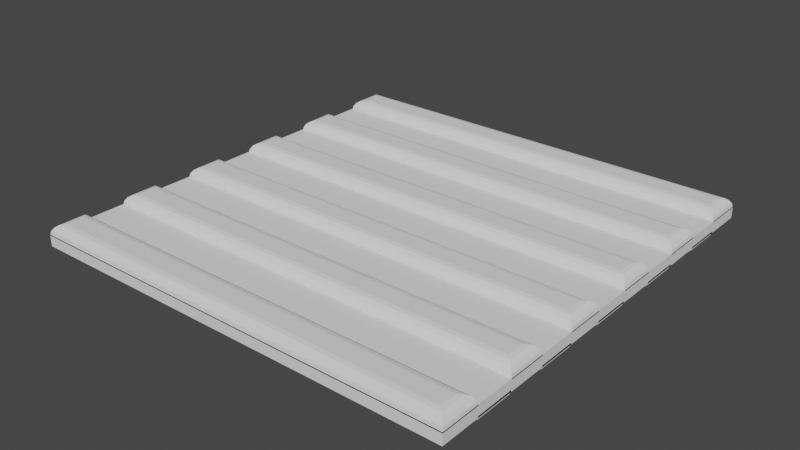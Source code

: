 # Source: Metal_fragment_-_mie_kosmiczny.blend  (saved by Blender 3.2.14; exported with 4.5.12 LTS)
import bpy
from mathutils import Matrix  # noqa: F401  (used for matrix-valued properties, if any)

bpy.ops.wm.read_factory_settings(use_empty=True)
scene = bpy.context.scene
scene.name = 'Scene'

# ---- collections
col_collection = bpy.data.collections.new('Collection'); scene.collection.children.link(col_collection)

# ---- world
world_world = bpy.data.worlds.new('World'); scene.world = world_world
world_world.use_nodes = True; world_world.node_tree.nodes.clear()
_N = world_world.node_tree.nodes; _L = world_world.node_tree.links
n0 = _N.new('ShaderNodeOutputWorld'); n0.name = 'World Output'; n0.location = (300, 300)
n1 = _N.new('ShaderNodeBackground'); n1.name = 'Background'; n1.location = (10, 300)
n1.inputs[0].default_value = (0.05088, 0.05088, 0.05088, 1.0)
_L.new(n1.outputs[0], n0.inputs[0])
n0.is_active_output = True
world_world.color = (0.05088, 0.05088, 0.05088)
world_world.use_sun_shadow = False
world_world.sun_shadow_jitter_overblur = 0.0

# ---- meshes
me_plane = bpy.data.meshes.new('Plane')
me_plane.from_pydata([(-1.0, -1.0, 0.0), (1.0, -1.0, 0.0), (-1.0, 1.0, 0.0), (1.0, 1.0, 0.0), (-1.0, 0.8182, 0.0), (-1.0, 0.6364, 0.0), (-1.0, 0.4545, 0.0), (-1.0, 0.2727, 0.0), (-1.0, 0.09091, 0.0), (-1.0, -0.09091, 0.0), (-1.0, -0.2727, 0.0), (-1.0, -0.4545, 0.0), (-1.0, -0.6364, 0.0), (-1.0, -0.8182, 0.0), (1.0, -0.8182, 0.0), (1.0, -0.6364, 0.0), (1.0, -0.4545, 0.0), (1.0, -0.2727, 0.0), (1.0, -0.09091, 0.0), (1.0, 0.09091, 0.0), (1.0, 0.2727, 0.0), (1.0, 0.4545, 0.0), (1.0, 0.6364, 0.0), (1.0, 0.8182, 0.0), (-1.0, -0.8182, 0.05292), (-1.0, -1.0, 0.05292), (1.0, -1.0, 0.05292), (1.0, 0.8182, 0.05292), (1.0, 1.0, 0.05292), (-1.0, 1.0, 0.05292), (-1.0, 0.8182, 0.05292), (-1.0, 0.6364, 0.05292), (-1.0, 0.4545, 0.05292), (-1.0, 0.2727, 0.05292), (-1.0, 0.09091, 0.05292), (-1.0, -0.09091, 0.05292), (-1.0, -0.2727, 0.05292), (-1.0, -0.4545, 0.05292), (-1.0, -0.6364, 0.05292), (1.0, -0.8182, 0.05292), (1.0, -0.6364, 0.05292), (1.0, -0.4545, 0.05292), (1.0, -0.2727, 0.05292), (1.0, -0.09091, 0.05292), (1.0, 0.09091, 0.05292), (1.0, 0.2727, 0.05292), (1.0, 0.4545, 0.05292), (1.0, 0.6364, 0.05292), (-0.9496, -0.8686, 0.09845), (-1.0, -0.8182, 0.04808), (-0.9689, -0.8493, 0.09461), (-0.9852, -0.8329, 0.08369), (-0.9962, -0.822, 0.06735), (-1.0, -1.0, 0.04808), (-0.9496, -0.9496, 0.09845), (-0.9962, -0.9962, 0.06735), (-0.9852, -0.9852, 0.08369), (-0.9689, -0.9689, 0.09461), (1.0, -1.0, 0.04808), (0.9496, -0.9496, 0.09845), (0.9962, -0.9962, 0.06735), (0.9852, -0.9852, 0.08369), (0.9689, -0.9689, 0.09461), (0.9496, 0.8686, 0.09845), (1.0, 0.8182, 0.04808), (0.9689, 0.8493, 0.09461), (0.9852, 0.8329, 0.08369), (0.9962, 0.822, 0.06735), (1.0, 1.0, 0.04808), (0.9496, 0.9496, 0.09845), (0.9962, 0.9962, 0.06735), (0.9852, 0.9852, 0.08369), (0.9689, 0.9689, 0.09461), (-1.0, 1.0, 0.04808), (-0.9496, 0.9496, 0.09845), (-0.9962, 0.9962, 0.06735), (-0.9852, 0.9852, 0.08369), (-0.9689, 0.9689, 0.09461), (-1.0, 0.8182, 0.04808), (-0.9496, 0.8686, 0.09845), (-0.9962, 0.822, 0.06735), (-0.9852, 0.8329, 0.08369), (-0.9689, 0.8493, 0.09461), (-0.9496, 0.586, 0.09845), (-1.0, 0.6364, 0.04808), (-0.9689, 0.6053, 0.09461), (-0.9852, 0.6216, 0.08369), (-0.9962, 0.6325, 0.06735), (-1.0, 0.4545, 0.04808), (-0.9496, 0.5049, 0.09845), (-0.9962, 0.4584, 0.06735), (-0.9852, 0.4693, 0.08369), (-0.9689, 0.4856, 0.09461), (-0.9496, 0.2224, 0.09845), (-1.0, 0.2727, 0.04808), (-0.9689, 0.2416, 0.09461), (-0.9852, 0.258, 0.08369), (-0.9962, 0.2689, 0.06735), (-1.0, 0.09091, 0.04808), (-0.9496, 0.1413, 0.09845), (-0.9962, 0.09474, 0.06735), (-0.9852, 0.1057, 0.08369), (-0.9689, 0.122, 0.09461), (-0.9496, -0.1413, 0.09845), (-1.0, -0.09091, 0.04808), (-0.9689, -0.122, 0.09461), (-0.9852, -0.1057, 0.08369), (-0.9962, -0.09474, 0.06735), (-1.0, -0.2727, 0.04808), (-0.9496, -0.2224, 0.09845), (-0.9962, -0.2689, 0.06735), (-0.9852, -0.258, 0.08369), (-0.9689, -0.2416, 0.09461), (-0.9496, -0.5049, 0.09845), (-1.0, -0.4545, 0.04808), (-0.9689, -0.4856, 0.09461), (-0.9852, -0.4693, 0.08369), (-0.9962, -0.4584, 0.06735), (-1.0, -0.6364, 0.04808), (-0.9496, -0.586, 0.09845), (-0.9962, -0.6325, 0.06735), (-0.9852, -0.6216, 0.08369), (-0.9689, -0.6053, 0.09461), (1.0, -0.8182, 0.04808), (0.9496, -0.8686, 0.09845), (0.9962, -0.822, 0.06735), (0.9852, -0.8329, 0.08369), (0.9689, -0.8493, 0.09461), (0.9496, -0.586, 0.09845), (1.0, -0.6364, 0.04808), (0.9689, -0.6053, 0.09461), (0.9852, -0.6216, 0.08369), (0.9962, -0.6325, 0.06735), (1.0, -0.4545, 0.04808), (0.9496, -0.5049, 0.09845), (0.9962, -0.4584, 0.06735), (0.9852, -0.4693, 0.08369), (0.9689, -0.4856, 0.09461), (0.9496, -0.2224, 0.09845), (1.0, -0.2727, 0.04808), (0.9689, -0.2416, 0.09461), (0.9852, -0.258, 0.08369), (0.9962, -0.2689, 0.06735), (1.0, -0.09091, 0.04808), (0.9496, -0.1413, 0.09845), (0.9962, -0.09474, 0.06735), (0.9852, -0.1057, 0.08369), (0.9689, -0.122, 0.09461), (0.9496, 0.1413, 0.09845), (1.0, 0.09091, 0.04808), (0.9689, 0.122, 0.09461), (0.9852, 0.1057, 0.08369), (0.9962, 0.09474, 0.06735), (1.0, 0.2727, 0.04808), (0.9496, 0.2224, 0.09845), (0.9962, 0.2689, 0.06735), (0.9852, 0.258, 0.08369), (0.9689, 0.2416, 0.09461), (0.9496, 0.5049, 0.09845), (1.0, 0.4545, 0.04808), (0.9689, 0.4856, 0.09461), (0.9852, 0.4693, 0.08369), (0.9962, 0.4584, 0.06735), (1.0, 0.6364, 0.04808), (0.9496, 0.586, 0.09845), (0.9962, 0.6325, 0.06735), (0.9852, 0.6216, 0.08369), (0.9689, 0.6053, 0.09461), (-1.0, 0.8182, 0.007552), (-0.9552, 0.7734, -0.03728), (-0.9966, 0.8148, -0.009604), (-0.9869, 0.8051, -0.02415), (-0.9723, 0.7905, -0.03387), (-0.9552, 0.6812, -0.03728), (-1.0, 0.6364, 0.007552), (-0.9723, 0.664, -0.03387), (-0.9869, 0.6495, -0.02415), (-0.9966, 0.6398, -0.009604), (-1.0, 0.4545, 0.007552), (-0.9552, 0.4097, -0.03728), (-0.9966, 0.4511, -0.009604), (-0.9869, 0.4414, -0.02415), (-0.9723, 0.4269, -0.03387), (-0.9552, 0.3176, -0.03728), (-1.0, 0.2727, 0.007552), (-0.9723, 0.3004, -0.03387), (-0.9869, 0.2859, -0.02415), (-0.9966, 0.2761, -0.009604), (-1.0, 0.09091, 0.007552), (-0.9552, 0.04608, -0.03728), (-0.9966, 0.0875, -0.009604), (-0.9869, 0.07778, -0.02415), (-0.9723, 0.06324, -0.03387), (-0.9552, -0.04608, -0.03728), (-1.0, -0.09091, 0.007552), (-0.9723, -0.06324, -0.03387), (-0.9869, -0.07778, -0.02415), (-0.9966, -0.0875, -0.009604), (-1.0, -0.2727, 0.007552), (-0.9552, -0.3176, -0.03728), (-0.9966, -0.2761, -0.009604), (-0.9869, -0.2859, -0.02415), (-0.9723, -0.3004, -0.03387), (-0.9552, -0.4097, -0.03728), (-1.0, -0.4545, 0.007552), (-0.9723, -0.4269, -0.03387), (-0.9869, -0.4414, -0.02415), (-0.9966, -0.4511, -0.009604), (-1.0, -0.6364, 0.007552), (-0.9552, -0.6812, -0.03728), (-0.9966, -0.6398, -0.009604), (-0.9869, -0.6495, -0.02415), (-0.9723, -0.664, -0.03387), (-0.9552, -0.7734, -0.03728), (-1.0, -0.8182, 0.007552), (-0.9723, -0.7905, -0.03387), (-0.9869, -0.8051, -0.02415), (-0.9966, -0.8148, -0.009604), (1.0, -0.8182, 0.007552), (0.9552, -0.7734, -0.03728), (0.9966, -0.8148, -0.009604), (0.9869, -0.8051, -0.02415), (0.9723, -0.7905, -0.03387), (0.9552, -0.6812, -0.03728), (1.0, -0.6364, 0.007552), (0.9723, -0.664, -0.03387), (0.9869, -0.6495, -0.02415), (0.9966, -0.6398, -0.009604), (1.0, -0.4545, 0.007552), (0.9552, -0.4097, -0.03728), (0.9966, -0.4511, -0.009604), (0.9869, -0.4414, -0.02415), (0.9723, -0.4269, -0.03387), (0.9552, -0.3176, -0.03728), (1.0, -0.2727, 0.007552), (0.9723, -0.3004, -0.03387), (0.9869, -0.2859, -0.02415), (0.9966, -0.2761, -0.009604), (1.0, -0.09091, 0.007552), (0.9552, -0.04608, -0.03728), (0.9966, -0.0875, -0.009604), (0.9869, -0.07778, -0.02415), (0.9723, -0.06324, -0.03387), (0.9552, 0.04608, -0.03728), (1.0, 0.09091, 0.007552), (0.9723, 0.06324, -0.03387), (0.9869, 0.07778, -0.02415), (0.9966, 0.0875, -0.009604), (1.0, 0.2727, 0.007552), (0.9552, 0.3176, -0.03728), (0.9966, 0.2761, -0.009604), (0.9869, 0.2859, -0.02415), (0.9723, 0.3004, -0.03387), (0.9552, 0.4097, -0.03728), (1.0, 0.4545, 0.007552), (0.9723, 0.4269, -0.03387), (0.9869, 0.4414, -0.02415), (0.9966, 0.4511, -0.009604), (1.0, 0.6364, 0.007552), (0.9552, 0.6812, -0.03728), (0.9966, 0.6398, -0.009604), (0.9869, 0.6495, -0.02415), (0.9723, 0.664, -0.03387), (0.9552, 0.7734, -0.03728), (1.0, 0.8182, 0.007552), (0.9723, 0.7905, -0.03387), (0.9869, 0.8051, -0.02415), (0.9966, 0.8148, -0.009604)], [], [(4, 2, 3, 23), (0, 13, 14, 1), (23, 22, 258, 264), (12, 11, 16, 15), (11, 10, 198, 204), (10, 9, 18, 17), (14, 13, 214, 218), (8, 7, 20, 19), (22, 5, 174, 258), (6, 5, 22, 21), (16, 11, 204, 228), (25, 26, 58, 53), (24, 39, 40, 38), (35, 36, 108, 104), (37, 41, 42, 36), (27, 28, 68, 64), (35, 43, 44, 34), (32, 46, 159, 88), (33, 45, 46, 32), (36, 42, 139, 108), (31, 47, 27, 30), (9, 10, 36, 35), (3, 2, 29, 28), (17, 18, 43, 42), (10, 11, 37, 36), (2, 4, 30, 29), (18, 19, 44, 43), (11, 12, 38, 37), (4, 5, 31, 30), (19, 20, 45, 44), (12, 13, 24, 38), (5, 6, 32, 31), (20, 21, 46, 45), (1, 14, 39, 26), (6, 7, 33, 32), (21, 22, 47, 46), (13, 0, 25, 24), (14, 15, 40, 39), (7, 8, 34, 33), (22, 23, 27, 47), (0, 1, 26, 25), (15, 16, 41, 40), (8, 9, 35, 34), (23, 3, 28, 27), (16, 17, 42, 41), (30, 27, 64, 78), (39, 24, 49, 123), (41, 37, 114, 133), (43, 35, 104, 143), (45, 33, 94, 153), (47, 31, 84, 163), (34, 44, 149, 98), (99, 148, 154, 93), (26, 39, 123, 58), (42, 43, 143, 139), (33, 34, 98, 94), (24, 25, 53, 49), (79, 63, 69, 74), (31, 32, 88, 84), (109, 138, 144, 103), (40, 41, 133, 129), (29, 30, 78, 73), (44, 45, 153, 149), (28, 29, 73, 68), (38, 40, 129, 118), (89, 158, 164, 83), (119, 128, 134, 113), (37, 38, 118, 114), (46, 47, 163, 159), (49, 53, 55, 52), (52, 55, 56, 51), (51, 56, 57, 50), (50, 57, 54, 48), (53, 58, 60, 55), (55, 60, 61, 56), (56, 61, 62, 57), (57, 62, 59, 54), (64, 68, 70, 67), (67, 70, 71, 66), (66, 71, 72, 65), (65, 72, 69, 63), (68, 73, 75, 70), (70, 75, 76, 71), (71, 76, 77, 72), (72, 77, 74, 69), (73, 78, 80, 75), (75, 80, 81, 76), (76, 81, 82, 77), (77, 82, 79, 74), (84, 88, 90, 87), (87, 90, 91, 86), (86, 91, 92, 85), (85, 92, 89, 83), (94, 98, 100, 97), (97, 100, 101, 96), (96, 101, 102, 95), (95, 102, 99, 93), (104, 108, 110, 107), (107, 110, 111, 106), (106, 111, 112, 105), (105, 112, 109, 103), (114, 118, 120, 117), (117, 120, 121, 116), (116, 121, 122, 115), (115, 122, 119, 113), (58, 123, 125, 60), (60, 125, 126, 61), (61, 126, 127, 62), (62, 127, 124, 59), (129, 133, 135, 132), (132, 135, 136, 131), (131, 136, 137, 130), (130, 137, 134, 128), (139, 143, 145, 142), (142, 145, 146, 141), (141, 146, 147, 140), (140, 147, 144, 138), (149, 153, 155, 152), (152, 155, 156, 151), (151, 156, 157, 150), (150, 157, 154, 148), (159, 163, 165, 162), (162, 165, 166, 161), (161, 166, 167, 160), (160, 167, 164, 158), (123, 49, 52, 125), (125, 52, 51, 126), (126, 51, 50, 127), (127, 50, 48, 124), (128, 119, 122, 130), (130, 122, 121, 131), (131, 121, 120, 132), (132, 120, 118, 129), (133, 114, 117, 135), (135, 117, 116, 136), (136, 116, 115, 137), (137, 115, 113, 134), (138, 109, 112, 140), (140, 112, 111, 141), (141, 111, 110, 142), (142, 110, 108, 139), (143, 104, 107, 145), (145, 107, 106, 146), (146, 106, 105, 147), (147, 105, 103, 144), (148, 99, 102, 150), (150, 102, 101, 151), (151, 101, 100, 152), (152, 100, 98, 149), (153, 94, 97, 155), (155, 97, 96, 156), (156, 96, 95, 157), (157, 95, 93, 154), (158, 89, 92, 160), (160, 92, 91, 161), (161, 91, 90, 162), (162, 90, 88, 159), (163, 84, 87, 165), (165, 87, 86, 166), (166, 86, 85, 167), (167, 85, 83, 164), (63, 79, 82, 65), (65, 82, 81, 66), (66, 81, 80, 67), (67, 80, 78, 64), (54, 59, 124, 48), (12, 15, 224, 208), (10, 17, 234, 198), (8, 19, 244, 188), (6, 21, 254, 178), (4, 23, 264, 168), (18, 9, 194, 238), (183, 179, 253, 249), (17, 16, 228, 234), (9, 8, 188, 194), (20, 7, 184, 248), (193, 189, 243, 239), (15, 14, 218, 224), (19, 18, 238, 244), (7, 6, 178, 184), (13, 12, 208, 214), (5, 4, 168, 174), (203, 199, 233, 229), (213, 209, 223, 219), (21, 20, 248, 254), (169, 173, 175, 172), (172, 175, 176, 171), (171, 176, 177, 170), (170, 177, 174, 168), (179, 183, 185, 182), (182, 185, 186, 181), (181, 186, 187, 180), (180, 187, 184, 178), (189, 193, 195, 192), (192, 195, 196, 191), (191, 196, 197, 190), (190, 197, 194, 188), (199, 203, 205, 202), (202, 205, 206, 201), (201, 206, 207, 200), (200, 207, 204, 198), (209, 213, 215, 212), (212, 215, 216, 211), (211, 216, 217, 210), (210, 217, 214, 208), (219, 223, 225, 222), (222, 225, 226, 221), (221, 226, 227, 220), (220, 227, 224, 218), (229, 233, 235, 232), (232, 235, 236, 231), (231, 236, 237, 230), (230, 237, 234, 228), (239, 243, 245, 242), (242, 245, 246, 241), (241, 246, 247, 240), (240, 247, 244, 238), (249, 253, 255, 252), (252, 255, 256, 251), (251, 256, 257, 250), (250, 257, 254, 248), (259, 263, 265, 262), (262, 265, 266, 261), (261, 266, 267, 260), (260, 267, 264, 258), (218, 214, 217, 220), (220, 217, 216, 221), (221, 216, 215, 222), (222, 215, 213, 219), (223, 209, 212, 225), (225, 212, 211, 226), (226, 211, 210, 227), (227, 210, 208, 224), (228, 204, 207, 230), (230, 207, 206, 231), (231, 206, 205, 232), (232, 205, 203, 229), (233, 199, 202, 235), (235, 202, 201, 236), (236, 201, 200, 237), (237, 200, 198, 234), (238, 194, 197, 240), (240, 197, 196, 241), (241, 196, 195, 242), (242, 195, 193, 239), (243, 189, 192, 245), (245, 192, 191, 246), (246, 191, 190, 247), (247, 190, 188, 244), (248, 184, 187, 250), (250, 187, 186, 251), (251, 186, 185, 252), (252, 185, 183, 249), (253, 179, 182, 255), (255, 182, 181, 256), (256, 181, 180, 257), (257, 180, 178, 254), (258, 174, 177, 260), (260, 177, 176, 261), (261, 176, 175, 262), (262, 175, 173, 259), (263, 169, 172, 265), (265, 172, 171, 266), (266, 171, 170, 267), (267, 170, 168, 264), (173, 169, 263, 259)])
_uv = me_plane.uv_layers.new(name='UVMap')
_uv.uv.foreach_set('vector', [0.0, 0.9091, 0.0, 1.0, 1.0, 1.0, 1.0, 0.9091, 0.0, 0.0, 0.0, 0.09091, 1.0, 0.09091, 1.0, 0.0, 1.0, 0.9091, 1.0, 0.8182, 1.0, 0.8182, 1.0, 0.9091, 0.0, 0.1818, 0.0, 0.2727, 1.0, 0.2727, 1.0, 0.1818, 0.0, 0.2727, 0.0, 0.3636, 0.0, 0.3636, 0.0, 0.2727, 0.0, 0.3636, 0.0, 0.4545, 1.0, 0.4545, 1.0, 0.3636, 1.0, 0.09091, 0.0, 0.09091, 0.0, 0.09091, 1.0, 0.09091, 0.0, 0.5455, 0.0, 0.6364, 1.0, 0.6364, 1.0, 0.5455, 1.0, 0.8182, 0.0, 0.8182, 0.0, 0.8182, 1.0, 0.8182, 0.0, 0.7273, 0.0, 0.8182, 1.0, 0.8182, 1.0, 0.7273, 1.0, 0.2727, 0.0, 0.2727, 0.0, 0.2727, 1.0, 0.2727, 0.0, 0.0, 1.0, 0.0, 1.0, 0.0, 0.0, 0.0, 0.0, 0.09091, 1.0, 0.09091, 1.0, 0.1818, 0.0, 0.1818, 0.0, 0.4545, 0.0, 0.3636, 0.0, 0.3636, 0.0, 0.4545, 0.0, 0.2727, 1.0, 0.2727, 1.0, 0.3636, 0.0, 0.3636, 1.0, 0.9091, 1.0, 1.0, 1.0, 1.0, 1.0, 0.9091, 0.0, 0.4545, 1.0, 0.4545, 1.0, 0.5455, 0.0, 0.5455, 0.0, 0.7273, 1.0, 0.7273, 1.0, 0.7273, 0.0, 0.7273, 0.0, 0.6364, 1.0, 0.6364, 1.0, 0.7273, 0.0, 0.7273, 0.0, 0.3636, 1.0, 0.3636, 1.0, 0.3636, 0.0, 0.3636, 0.0, 0.8182, 1.0, 0.8182, 1.0, 0.9091, 0.0, 0.9091, 0.0, 0.4545, 0.0, 0.3636, 0.0, 0.3636, 0.0, 0.4545, 1.0, 1.0, 0.0, 1.0, 0.0, 1.0, 1.0, 1.0, 1.0, 0.3636, 1.0, 0.4545, 1.0, 0.4545, 1.0, 0.3636, 0.0, 0.3636, 0.0, 0.2727, 0.0, 0.2727, 0.0, 0.3636, 0.0, 1.0, 0.0, 0.9091, 0.0, 0.9091, 0.0, 1.0, 1.0, 0.4545, 1.0, 0.5455, 1.0, 0.5455, 1.0, 0.4545, 0.0, 0.2727, 0.0, 0.1818, 0.0, 0.1818, 0.0, 0.2727, 0.0, 0.9091, 0.0, 0.8182, 0.0, 0.8182, 0.0, 0.9091, 1.0, 0.5455, 1.0, 0.6364, 1.0, 0.6364, 1.0, 0.5455, 0.0, 0.1818, 0.0, 0.09091, 0.0, 0.09091, 0.0, 0.1818, 0.0, 0.8182, 0.0, 0.7273, 0.0, 0.7273, 0.0, 0.8182, 1.0, 0.6364, 1.0, 0.7273, 1.0, 0.7273, 1.0, 0.6364, 1.0, 0.0, 1.0, 0.09091, 1.0, 0.09091, 1.0, 0.0, 0.0, 0.7273, 0.0, 0.6364, 0.0, 0.6364, 0.0, 0.7273, 1.0, 0.7273, 1.0, 0.8182, 1.0, 0.8182, 1.0, 0.7273, 0.0, 0.09091, 0.0, 0.0, 0.0, 0.0, 0.0, 0.09091, 1.0, 0.09091, 1.0, 0.1818, 1.0, 0.1818, 1.0, 0.09091, 0.0, 0.6364, 0.0, 0.5455, 0.0, 0.5455, 0.0, 0.6364, 1.0, 0.8182, 1.0, 0.9091, 1.0, 0.9091, 1.0, 0.8182, 0.0, 0.0, 1.0, 0.0, 1.0, 0.0, 0.0, 0.0, 1.0, 0.1818, 1.0, 0.2727, 1.0, 0.2727, 1.0, 0.1818, 0.0, 0.5455, 0.0, 0.4545, 0.0, 0.4545, 0.0, 0.5455, 1.0, 0.9091, 1.0, 1.0, 1.0, 1.0, 1.0, 0.9091, 1.0, 0.2727, 1.0, 0.3636, 1.0, 0.3636, 1.0, 0.2727, 0.0, 0.9091, 1.0, 0.9091, 1.0, 0.9091, 0.0, 0.9091, 1.0, 0.09091, 0.0, 0.09091, 0.0, 0.09091, 1.0, 0.09091, 1.0, 0.2727, 0.0, 0.2727, 0.0, 0.2727, 1.0, 0.2727, 1.0, 0.4545, 0.0, 0.4545, 0.0, 0.4545, 1.0, 0.4545, 1.0, 0.6364, 0.0, 0.6364, 0.0, 0.6364, 1.0, 0.6364, 1.0, 0.8182, 0.0, 0.8182, 0.0, 0.8182, 1.0, 0.8182, 0.0, 0.5455, 1.0, 0.5455, 1.0, 0.5455, 0.0, 0.5455, 0.02518, 0.5706, 0.9748, 0.5706, 0.9748, 0.6112, 0.02518, 0.6112, 1.0, 0.0, 1.0, 0.09091, 1.0, 0.09091, 1.0, 0.0, 1.0, 0.3636, 1.0, 0.4545, 1.0, 0.4545, 1.0, 0.3636, 0.0, 0.6364, 0.0, 0.5455, 0.0, 0.5455, 0.0, 0.6364, 0.0, 0.09091, 0.0, 0.0, 0.0, 0.0, 0.0, 0.09091, 0.02518, 0.9343, 0.9748, 0.9343, 0.9748, 0.9748, 0.02518, 0.9748, 0.0, 0.8182, 0.0, 0.7273, 0.0, 0.7273, 0.0, 0.8182, 0.02518, 0.3888, 0.9748, 0.3888, 0.9748, 0.4294, 0.02518, 0.4294, 1.0, 0.1818, 1.0, 0.2727, 1.0, 0.2727, 1.0, 0.1818, 0.0, 1.0, 0.0, 0.9091, 0.0, 0.9091, 0.0, 1.0, 1.0, 0.5455, 1.0, 0.6364, 1.0, 0.6364, 1.0, 0.5455, 1.0, 1.0, 0.0, 1.0, 0.0, 1.0, 1.0, 1.0, 0.0, 0.1818, 1.0, 0.1818, 1.0, 0.1818, 0.0, 0.1818, 0.02518, 0.7525, 0.9748, 0.7525, 0.9748, 0.793, 0.02518, 0.793, 0.02518, 0.207, 0.9748, 0.207, 0.9748, 0.2475, 0.02518, 0.2475, 0.0, 0.2727, 0.0, 0.1818, 0.0, 0.1818, 0.0, 0.2727, 1.0, 0.7273, 1.0, 0.8182, 1.0, 0.8182, 1.0, 0.7273, 0.0, 0.09091, 0.0, 0.0, 0.0009585, 0.0009585, 0.0009585, 0.08995, 0.0009585, 0.08995, 0.0009585, 0.0009585, 0.003688, 0.003688, 0.003688, 0.08722, 0.003688, 0.08722, 0.003688, 0.003688, 0.01555, 0.01555, 0.01555, 0.07536, 0.01555, 0.07536, 0.01555, 0.01555, 0.02518, 0.02518, 0.02518, 0.06572, 0.0, 0.0, 1.0, 0.0, 0.999, 0.0009585, 0.0009585, 0.0009585, 0.0009585, 0.0009585, 0.999, 0.0009585, 0.9963, 0.003688, 0.003688, 0.003688, 0.003688, 0.003688, 0.9963, 0.003688, 0.9845, 0.01555, 0.01555, 0.01555, 0.01555, 0.01555, 0.9845, 0.01555, 0.9748, 0.02518, 0.02518, 0.02518, 1.0, 0.9091, 1.0, 1.0, 0.999, 0.999, 0.999, 0.91, 0.999, 0.91, 0.999, 0.999, 0.9963, 0.9963, 0.9963, 0.9128, 0.9963, 0.9128, 0.9963, 0.9963, 0.9845, 0.9845, 0.9845, 0.9246, 0.9845, 0.9246, 0.9845, 0.9845, 0.9748, 0.9748, 0.9748, 0.9343, 1.0, 1.0, 0.0, 1.0, 0.0009585, 0.999, 0.999, 0.999, 0.999, 0.999, 0.0009585, 0.999, 0.003688, 0.9963, 0.9963, 0.9963, 0.9963, 0.9963, 0.003688, 0.9963, 0.01555, 0.9845, 0.9845, 0.9845, 0.9845, 0.9845, 0.01555, 0.9845, 0.02518, 0.9748, 0.9748, 0.9748, 0.0, 1.0, 0.0, 0.9091, 0.0009585, 0.91, 0.0009585, 0.999, 0.0009585, 0.999, 0.0009585, 0.91, 0.003688, 0.9128, 0.003688, 0.9963, 0.003688, 0.9963, 0.003688, 0.9128, 0.01555, 0.9246, 0.01555, 0.9845, 0.01555, 0.9845, 0.01555, 0.9246, 0.02518, 0.9343, 0.02518, 0.9748, 0.0, 0.8182, 0.0, 0.7273, 0.0009585, 0.7282, 0.0009585, 0.8172, 0.0009585, 0.8172, 0.0009585, 0.7282, 0.003688, 0.731, 0.003688, 0.8145, 0.003688, 0.8145, 0.003688, 0.731, 0.01555, 0.7428, 0.01555, 0.8026, 0.01555, 0.8026, 0.01555, 0.7428, 0.02518, 0.7525, 0.02518, 0.793, 0.0, 0.6364, 0.0, 0.5455, 0.0009585, 0.5464, 0.0009585, 0.6354, 0.0009585, 0.6354, 0.0009585, 0.5464, 0.003688, 0.5491, 0.003688, 0.6327, 0.003688, 0.6327, 0.003688, 0.5491, 0.01555, 0.561, 0.01555, 0.6208, 0.01555, 0.6208, 0.01555, 0.561, 0.02518, 0.5706, 0.02518, 0.6112, 0.0, 0.4545, 0.0, 0.3636, 0.0009585, 0.3646, 0.0009585, 0.4536, 0.0009585, 0.4536, 0.0009585, 0.3646, 0.003688, 0.3673, 0.003688, 0.4509, 0.003688, 0.4509, 0.003688, 0.3673, 0.01555, 0.3792, 0.01555, 0.439, 0.01555, 0.439, 0.01555, 0.3792, 0.02518, 0.3888, 0.02518, 0.4294, 0.0, 0.2727, 0.0, 0.1818, 0.0009585, 0.1828, 0.0009585, 0.2718, 0.0009585, 0.2718, 0.0009585, 0.1828, 0.003688, 0.1855, 0.003688, 0.269, 0.003688, 0.269, 0.003688, 0.1855, 0.01555, 0.1974, 0.01555, 0.2572, 0.01555, 0.2572, 0.01555, 0.1974, 0.02518, 0.207, 0.02518, 0.2475, 1.0, 0.0, 1.0, 0.09091, 0.999, 0.08995, 0.999, 0.0009585, 0.999, 0.0009585, 0.999, 0.08995, 0.9963, 0.08722, 0.9963, 0.003688, 0.9963, 0.003688, 0.9963, 0.08722, 0.9845, 0.07536, 0.9845, 0.01555, 0.9845, 0.01555, 0.9845, 0.07536, 0.9748, 0.06572, 0.9748, 0.02518, 1.0, 0.1818, 1.0, 0.2727, 0.999, 0.2718, 0.999, 0.1828, 0.999, 0.1828, 0.999, 0.2718, 0.9963, 0.269, 0.9963, 0.1855, 0.9963, 0.1855, 0.9963, 0.269, 0.9845, 0.2572, 0.9845, 0.1974, 0.9845, 0.1974, 0.9845, 0.2572, 0.9748, 0.2475, 0.9748, 0.207, 1.0, 0.3636, 1.0, 0.4545, 0.999, 0.4536, 0.999, 0.3646, 0.999, 0.3646, 0.999, 0.4536, 0.9963, 0.4509, 0.9963, 0.3673, 0.9963, 0.3673, 0.9963, 0.4509, 0.9845, 0.439, 0.9845, 0.3792, 0.9845, 0.3792, 0.9845, 0.439, 0.9748, 0.4294, 0.9748, 0.3888, 1.0, 0.5455, 1.0, 0.6364, 0.999, 0.6354, 0.999, 0.5464, 0.999, 0.5464, 0.999, 0.6354, 0.9963, 0.6327, 0.9963, 0.5491, 0.9963, 0.5491, 0.9963, 0.6327, 0.9845, 0.6208, 0.9845, 0.561, 0.9845, 0.561, 0.9845, 0.6208, 0.9748, 0.6112, 0.9748, 0.5706, 1.0, 0.7273, 1.0, 0.8182, 0.999, 0.8172, 0.999, 0.7282, 0.999, 0.7282, 0.999, 0.8172, 0.9963, 0.8145, 0.9963, 0.731, 0.9963, 0.731, 0.9963, 0.8145, 0.9845, 0.8026, 0.9845, 0.7428, 0.9845, 0.7428, 0.9845, 0.8026, 0.9748, 0.793, 0.9748, 0.7525, 1.0, 0.09091, 0.0, 0.09091, 0.0009585, 0.08995, 0.999, 0.08995, 0.999, 0.08995, 0.0009585, 0.08995, 0.003688, 0.08722, 0.9963, 0.08722, 0.9963, 0.08722, 0.003688, 0.08722, 0.01555, 0.07536, 0.9845, 0.07536, 0.9845, 0.07536, 0.01555, 0.07536, 0.02518, 0.06572, 0.9748, 0.06572, 0.9748, 0.207, 0.02518, 0.207, 0.01555, 0.1974, 0.9845, 0.1974, 0.9845, 0.1974, 0.01555, 0.1974, 0.003688, 0.1855, 0.9963, 0.1855, 0.9963, 0.1855, 0.003688, 0.1855, 0.0009585, 0.1828, 0.999, 0.1828, 0.999, 0.1828, 0.0009585, 0.1828, 0.0, 0.1818, 1.0, 0.1818, 1.0, 0.2727, 0.0, 0.2727, 0.0009585, 0.2718, 0.999, 0.2718, 0.999, 0.2718, 0.0009585, 0.2718, 0.003688, 0.269, 0.9963, 0.269, 0.9963, 0.269, 0.003688, 0.269, 0.01555, 0.2572, 0.9845, 0.2572, 0.9845, 0.2572, 0.01555, 0.2572, 0.02518, 0.2475, 0.9748, 0.2475, 0.9748, 0.3888, 0.02518, 0.3888, 0.01555, 0.3792, 0.9845, 0.3792, 0.9845, 0.3792, 0.01555, 0.3792, 0.003688, 0.3673, 0.9963, 0.3673, 0.9963, 0.3673, 0.003688, 0.3673, 0.0009585, 0.3646, 0.999, 0.3646, 0.999, 0.3646, 0.0009585, 0.3646, 0.0, 0.3636, 1.0, 0.3636, 1.0, 0.4545, 0.0, 0.4545, 0.0009585, 0.4536, 0.999, 0.4536, 0.999, 0.4536, 0.0009585, 0.4536, 0.003688, 0.4509, 0.9963, 0.4509, 0.9963, 0.4509, 0.003688, 0.4509, 0.01555, 0.439, 0.9845, 0.439, 0.9845, 0.439, 0.01555, 0.439, 0.02518, 0.4294, 0.9748, 0.4294, 0.9748, 0.5706, 0.02518, 0.5706, 0.01555, 0.561, 0.9845, 0.561, 0.9845, 0.561, 0.01555, 0.561, 0.003688, 0.5491, 0.9963, 0.5491, 0.9963, 0.5491, 0.003688, 0.5491, 0.0009585, 0.5464, 0.999, 0.5464, 0.999, 0.5464, 0.0009585, 0.5464, 0.0, 0.5455, 1.0, 0.5455, 1.0, 0.6364, 0.0, 0.6364, 0.0009585, 0.6354, 0.999, 0.6354, 0.999, 0.6354, 0.0009585, 0.6354, 0.003688, 0.6327, 0.9963, 0.6327, 0.9963, 0.6327, 0.003688, 0.6327, 0.01555, 0.6208, 0.9845, 0.6208, 0.9845, 0.6208, 0.01555, 0.6208, 0.02518, 0.6112, 0.9748, 0.6112, 0.9748, 0.7525, 0.02518, 0.7525, 0.01555, 0.7428, 0.9845, 0.7428, 0.9845, 0.7428, 0.01555, 0.7428, 0.003688, 0.731, 0.9963, 0.731, 0.9963, 0.731, 0.003688, 0.731, 0.0009585, 0.7282, 0.999, 0.7282, 0.999, 0.7282, 0.0009585, 0.7282, 0.0, 0.7273, 1.0, 0.7273, 1.0, 0.8182, 0.0, 0.8182, 0.0009585, 0.8172, 0.999, 0.8172, 0.999, 0.8172, 0.0009585, 0.8172, 0.003688, 0.8145, 0.9963, 0.8145, 0.9963, 0.8145, 0.003688, 0.8145, 0.01555, 0.8026, 0.9845, 0.8026, 0.9845, 0.8026, 0.01555, 0.8026, 0.02518, 0.793, 0.9748, 0.793, 0.9748, 0.9343, 0.02518, 0.9343, 0.01555, 0.9246, 0.9845, 0.9246, 0.9845, 0.9246, 0.01555, 0.9246, 0.003688, 0.9128, 0.9963, 0.9128, 0.9963, 0.9128, 0.003688, 0.9128, 0.0009585, 0.91, 0.999, 0.91, 0.999, 0.91, 0.0009585, 0.91, 0.0, 0.9091, 1.0, 0.9091, 0.02518, 0.02518, 0.9748, 0.02518, 0.9748, 0.06572, 0.02518, 0.06572, 0.0, 0.1818, 1.0, 0.1818, 1.0, 0.1818, 0.0, 0.1818, 0.0, 0.3636, 1.0, 0.3636, 1.0, 0.3636, 0.0, 0.3636, 0.0, 0.5455, 1.0, 0.5455, 1.0, 0.5455, 0.0, 0.5455, 0.0, 0.7273, 1.0, 0.7273, 1.0, 0.7273, 0.0, 0.7273, 0.0, 0.9091, 1.0, 0.9091, 1.0, 0.9091, 0.0, 0.9091, 1.0, 0.4545, 0.0, 0.4545, 0.0, 0.4545, 1.0, 0.4545, 0.02241, 0.6588, 0.02241, 0.7049, 0.9776, 0.7049, 0.9776, 0.6588, 1.0, 0.3636, 1.0, 0.2727, 1.0, 0.2727, 1.0, 0.3636, 0.0, 0.4545, 0.0, 0.5455, 0.0, 0.5455, 0.0, 0.4545, 1.0, 0.6364, 0.0, 0.6364, 0.0, 0.6364, 1.0, 0.6364, 0.02241, 0.477, 0.02241, 0.523, 0.9776, 0.523, 0.9776, 0.477, 1.0, 0.1818, 1.0, 0.09091, 1.0, 0.09091, 1.0, 0.1818, 1.0, 0.5455, 1.0, 0.4545, 1.0, 0.4545, 1.0, 0.5455, 0.0, 0.6364, 0.0, 0.7273, 0.0, 0.7273, 0.0, 0.6364, 0.0, 0.09091, 0.0, 0.1818, 0.0, 0.1818, 0.0, 0.09091, 0.0, 0.8182, 0.0, 0.9091, 0.0, 0.9091, 0.0, 0.8182, 0.02241, 0.2951, 0.02241, 0.3412, 0.9776, 0.3412, 0.9776, 0.2951, 0.02241, 0.1133, 0.02241, 0.1594, 0.9776, 0.1594, 0.9776, 0.1133, 1.0, 0.7273, 1.0, 0.6364, 1.0, 0.6364, 1.0, 0.7273, 0.02241, 0.8867, 0.02241, 0.8406, 0.01384, 0.832, 0.01384, 0.8953, 0.01384, 0.8953, 0.01384, 0.832, 0.003283, 0.8215, 0.003283, 0.9058, 0.003283, 0.9058, 0.003283, 0.8215, 0.0008531, 0.819, 0.0008531, 0.9082, 0.0008531, 0.9082, 0.0008531, 0.819, 0.0, 0.8182, 0.0, 0.9091, 0.02241, 0.7049, 0.02241, 0.6588, 0.01384, 0.6502, 0.01384, 0.7134, 0.01384, 0.7134, 0.01384, 0.6502, 0.003283, 0.6396, 0.003283, 0.724, 0.003283, 0.724, 0.003283, 0.6396, 0.0008531, 0.6372, 0.0008531, 0.7264, 0.0008531, 0.7264, 0.0008531, 0.6372, 0.0, 0.6364, 0.0, 0.7273, 0.02241, 0.523, 0.02241, 0.477, 0.01384, 0.4684, 0.01384, 0.5316, 0.01384, 0.5316, 0.01384, 0.4684, 0.003283, 0.4578, 0.003283, 0.5422, 0.003283, 0.5422, 0.003283, 0.4578, 0.0008531, 0.4554, 0.0008531, 0.5446, 0.0008531, 0.5446, 0.0008531, 0.4554, 0.0, 0.4545, 0.0, 0.5455, 0.02241, 0.3412, 0.02241, 0.2951, 0.01384, 0.2866, 0.01384, 0.3498, 0.01384, 0.3498, 0.01384, 0.2866, 0.003283, 0.276, 0.003283, 0.3604, 0.003283, 0.3604, 0.003283, 0.276, 0.0008531, 0.2736, 0.0008531, 0.3628, 0.0008531, 0.3628, 0.0008531, 0.2736, 0.0, 0.2727, 0.0, 0.3636, 0.02241, 0.1594, 0.02241, 0.1133, 0.01384, 0.1047, 0.01384, 0.168, 0.01384, 0.168, 0.01384, 0.1047, 0.003283, 0.09419, 0.003283, 0.1785, 0.003283, 0.1785, 0.003283, 0.09419, 0.0008531, 0.09176, 0.0008531, 0.181, 0.0008531, 0.181, 0.0008531, 0.09176, 0.0, 0.09091, 0.0, 0.1818, 0.9776, 0.1133, 0.9776, 0.1594, 0.9862, 0.168, 0.9862, 0.1047, 0.9862, 0.1047, 0.9862, 0.168, 0.9967, 0.1785, 0.9967, 0.09419, 0.9967, 0.09419, 0.9967, 0.1785, 0.9991, 0.181, 0.9991, 0.09176, 0.9991, 0.09176, 0.9991, 0.181, 1.0, 0.1818, 1.0, 0.09091, 0.9776, 0.2951, 0.9776, 0.3412, 0.9862, 0.3498, 0.9862, 0.2866, 0.9862, 0.2866, 0.9862, 0.3498, 0.9967, 0.3604, 0.9967, 0.276, 0.9967, 0.276, 0.9967, 0.3604, 0.9991, 0.3628, 0.9991, 0.2736, 0.9991, 0.2736, 0.9991, 0.3628, 1.0, 0.3636, 1.0, 0.2727, 0.9776, 0.477, 0.9776, 0.523, 0.9862, 0.5316, 0.9862, 0.4684, 0.9862, 0.4684, 0.9862, 0.5316, 0.9967, 0.5422, 0.9967, 0.4578, 0.9967, 0.4578, 0.9967, 0.5422, 0.9991, 0.5446, 0.9991, 0.4554, 0.9991, 0.4554, 0.9991, 0.5446, 1.0, 0.5455, 1.0, 0.4545, 0.9776, 0.6588, 0.9776, 0.7049, 0.9862, 0.7134, 0.9862, 0.6502, 0.9862, 0.6502, 0.9862, 0.7134, 0.9967, 0.724, 0.9967, 0.6396, 0.9967, 0.6396, 0.9967, 0.724, 0.9991, 0.7264, 0.9991, 0.6372, 0.9991, 0.6372, 0.9991, 0.7264, 1.0, 0.7273, 1.0, 0.6364, 0.9776, 0.8406, 0.9776, 0.8867, 0.9862, 0.8953, 0.9862, 0.832, 0.9862, 0.832, 0.9862, 0.8953, 0.9967, 0.9058, 0.9967, 0.8215, 0.9967, 0.8215, 0.9967, 0.9058, 0.9991, 0.9082, 0.9991, 0.819, 0.9991, 0.819, 0.9991, 0.9082, 1.0, 0.9091, 1.0, 0.8182, 1.0, 0.09091, 0.0, 0.09091, 0.0008531, 0.09176, 0.9991, 0.09176, 0.9991, 0.09176, 0.0008531, 0.09176, 0.003283, 0.09419, 0.9967, 0.09419, 0.9967, 0.09419, 0.003283, 0.09419, 0.01384, 0.1047, 0.9862, 0.1047, 0.9862, 0.1047, 0.01384, 0.1047, 0.02241, 0.1133, 0.9776, 0.1133, 0.9776, 0.1594, 0.02241, 0.1594, 0.01384, 0.168, 0.9862, 0.168, 0.9862, 0.168, 0.01384, 0.168, 0.003283, 0.1785, 0.9967, 0.1785, 0.9967, 0.1785, 0.003283, 0.1785, 0.0008531, 0.181, 0.9991, 0.181, 0.9991, 0.181, 0.0008531, 0.181, 0.0, 0.1818, 1.0, 0.1818, 1.0, 0.2727, 0.0, 0.2727, 0.0008531, 0.2736, 0.9991, 0.2736, 0.9991, 0.2736, 0.0008531, 0.2736, 0.003283, 0.276, 0.9967, 0.276, 0.9967, 0.276, 0.003283, 0.276, 0.01384, 0.2866, 0.9862, 0.2866, 0.9862, 0.2866, 0.01384, 0.2866, 0.02241, 0.2951, 0.9776, 0.2951, 0.9776, 0.3412, 0.02241, 0.3412, 0.01384, 0.3498, 0.9862, 0.3498, 0.9862, 0.3498, 0.01384, 0.3498, 0.003283, 0.3604, 0.9967, 0.3604, 0.9967, 0.3604, 0.003283, 0.3604, 0.0008531, 0.3628, 0.9991, 0.3628, 0.9991, 0.3628, 0.0008531, 0.3628, 0.0, 0.3636, 1.0, 0.3636, 1.0, 0.4545, 0.0, 0.4545, 0.0008531, 0.4554, 0.9991, 0.4554, 0.9991, 0.4554, 0.0008531, 0.4554, 0.003283, 0.4578, 0.9967, 0.4578, 0.9967, 0.4578, 0.003283, 0.4578, 0.01384, 0.4684, 0.9862, 0.4684, 0.9862, 0.4684, 0.01384, 0.4684, 0.02241, 0.477, 0.9776, 0.477, 0.9776, 0.523, 0.02241, 0.523, 0.01384, 0.5316, 0.9862, 0.5316, 0.9862, 0.5316, 0.01384, 0.5316, 0.003283, 0.5422, 0.9967, 0.5422, 0.9967, 0.5422, 0.003283, 0.5422, 0.0008531, 0.5446, 0.9991, 0.5446, 0.9991, 0.5446, 0.0008531, 0.5446, 0.0, 0.5455, 1.0, 0.5455, 1.0, 0.6364, 0.0, 0.6364, 0.0008531, 0.6372, 0.9991, 0.6372, 0.9991, 0.6372, 0.0008531, 0.6372, 0.003283, 0.6396, 0.9967, 0.6396, 0.9967, 0.6396, 0.003283, 0.6396, 0.01384, 0.6502, 0.9862, 0.6502, 0.9862, 0.6502, 0.01384, 0.6502, 0.02241, 0.6588, 0.9776, 0.6588, 0.9776, 0.7049, 0.02241, 0.7049, 0.01384, 0.7134, 0.9862, 0.7134, 0.9862, 0.7134, 0.01384, 0.7134, 0.003283, 0.724, 0.9967, 0.724, 0.9967, 0.724, 0.003283, 0.724, 0.0008531, 0.7264, 0.9991, 0.7264, 0.9991, 0.7264, 0.0008531, 0.7264, 0.0, 0.7273, 1.0, 0.7273, 1.0, 0.8182, 0.0, 0.8182, 0.0008531, 0.819, 0.9991, 0.819, 0.9991, 0.819, 0.0008531, 0.819, 0.003283, 0.8215, 0.9967, 0.8215, 0.9967, 0.8215, 0.003283, 0.8215, 0.01384, 0.832, 0.9862, 0.832, 0.9862, 0.832, 0.01384, 0.832, 0.02241, 0.8406, 0.9776, 0.8406, 0.9776, 0.8867, 0.02241, 0.8867, 0.01384, 0.8953, 0.9862, 0.8953, 0.9862, 0.8953, 0.01384, 0.8953, 0.003283, 0.9058, 0.9967, 0.9058, 0.9967, 0.9058, 0.003283, 0.9058, 0.0008531, 0.9082, 0.9991, 0.9082, 0.9991, 0.9082, 0.0008531, 0.9082, 0.0, 0.9091, 1.0, 0.9091, 0.02241, 0.8406, 0.02241, 0.8867, 0.9776, 0.8867, 0.9776, 0.8406])
me_plane.update()

# ---- objects
ob_plane = bpy.data.objects.new('Plane', me_plane)

# ---- transforms, parenting, visibility, modifiers, constraints
ob_plane.location = (0.0, 0.0, 0.0)

# ---- collection membership
col_collection.objects.link(ob_plane)

# ---- scene / render settings (as saved in the file)
scene.frame_start = 1; scene.frame_end = 250; scene.frame_set(1)
scene.render.engine = 'BLENDER_EEVEE_NEXT'
scene.cycles.sampling_pattern = 'TABULATED_SOBOL'
scene.cycles.use_light_tree = False
scene.view_settings.view_transform = 'Filmic'
bpy.context.view_layer.update()

# ---- added for rendering (the .blend has no active camera and no usable light): camera, sun
cam_auto = bpy.data.cameras.new('AutoCamera')
cam_auto.lens = 50.0
cam_auto.sensor_width = 36.0
cam_auto.clip_end = 1000.0
ob_auto_camera = bpy.data.objects.new('AutoCamera', cam_auto)
scene.collection.objects.link(ob_auto_camera)
ob_auto_camera.location = (2.61994, -3.14393, 2.12654)
ob_auto_camera.rotation_euler = (1.09748, -7.21219e-08, 0.694738)
scene.camera = ob_auto_camera
light_auto_sun = bpy.data.lights.new('AutoSun', 'SUN')
light_auto_sun.energy = 3.0
light_auto_sun.angle = 0.0523599
ob_auto_sun = bpy.data.objects.new('AutoSun', light_auto_sun)
scene.collection.objects.link(ob_auto_sun)
ob_auto_sun.rotation_euler = (0.872665, 0.174533, 0.523599)
bpy.context.view_layer.update()
